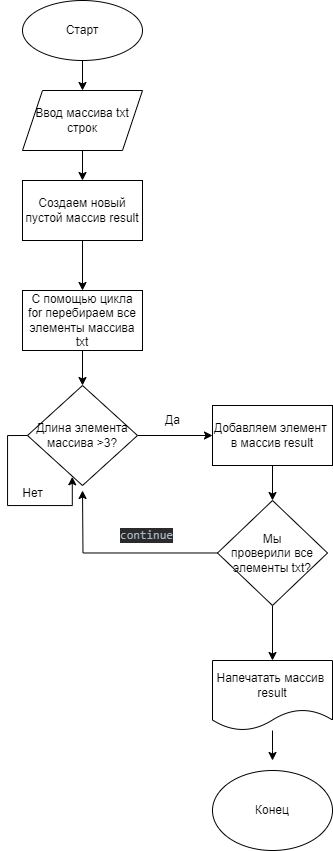

The diagram above was exported from draw.io. Its source (the exported page's mxGraphModel, read from the mxfile embedded in the PNG):
<mxGraphModel dx="708" dy="410" grid="1" gridSize="10" guides="1" tooltips="1" connect="1" arrows="1" fold="1" page="1" pageScale="1" pageWidth="827" pageHeight="1169" math="0" shadow="0">
  <root>
    <mxCell id="0" />
    <mxCell id="1" parent="0" />
    <mxCell id="MnvFMoIGnKjHZTVqgzuI-4" value="" style="edgeStyle=orthogonalEdgeStyle;rounded=0;orthogonalLoop=1;jettySize=auto;html=1;" parent="1" source="MnvFMoIGnKjHZTVqgzuI-2" target="MnvFMoIGnKjHZTVqgzuI-3" edge="1">
      <mxGeometry relative="1" as="geometry" />
    </mxCell>
    <mxCell id="MnvFMoIGnKjHZTVqgzuI-2" value="Старт" style="ellipse;whiteSpace=wrap;html=1;" parent="1" vertex="1">
      <mxGeometry x="290" y="100" width="120" height="60" as="geometry" />
    </mxCell>
    <mxCell id="MnvFMoIGnKjHZTVqgzuI-6" value="" style="edgeStyle=orthogonalEdgeStyle;rounded=0;orthogonalLoop=1;jettySize=auto;html=1;" parent="1" source="MnvFMoIGnKjHZTVqgzuI-3" target="MnvFMoIGnKjHZTVqgzuI-5" edge="1">
      <mxGeometry relative="1" as="geometry" />
    </mxCell>
    <mxCell id="MnvFMoIGnKjHZTVqgzuI-3" value="Ввод массива txt&lt;br&gt;строк" style="shape=parallelogram;perimeter=parallelogramPerimeter;whiteSpace=wrap;html=1;fixedSize=1;" parent="1" vertex="1">
      <mxGeometry x="290" y="190" width="120" height="60" as="geometry" />
    </mxCell>
    <mxCell id="MnvFMoIGnKjHZTVqgzuI-8" value="" style="edgeStyle=orthogonalEdgeStyle;rounded=0;orthogonalLoop=1;jettySize=auto;html=1;" parent="1" source="MnvFMoIGnKjHZTVqgzuI-5" target="MnvFMoIGnKjHZTVqgzuI-7" edge="1">
      <mxGeometry relative="1" as="geometry" />
    </mxCell>
    <mxCell id="MnvFMoIGnKjHZTVqgzuI-5" value="Создаем новый пустой массив result" style="whiteSpace=wrap;html=1;" parent="1" vertex="1">
      <mxGeometry x="290" y="280" width="120" height="60" as="geometry" />
    </mxCell>
    <mxCell id="BxZYlRmJRa6j02mTJWNb-2" value="" style="edgeStyle=orthogonalEdgeStyle;rounded=0;orthogonalLoop=1;jettySize=auto;html=1;" edge="1" parent="1" source="MnvFMoIGnKjHZTVqgzuI-7" target="BxZYlRmJRa6j02mTJWNb-1">
      <mxGeometry relative="1" as="geometry" />
    </mxCell>
    <mxCell id="MnvFMoIGnKjHZTVqgzuI-7" value="С помощью цикла for перебираем все элементы массива txt" style="whiteSpace=wrap;html=1;" parent="1" vertex="1">
      <mxGeometry x="290" y="390" width="120" height="60" as="geometry" />
    </mxCell>
    <mxCell id="BxZYlRmJRa6j02mTJWNb-4" value="" style="edgeStyle=orthogonalEdgeStyle;rounded=0;orthogonalLoop=1;jettySize=auto;html=1;" edge="1" parent="1" source="BxZYlRmJRa6j02mTJWNb-1" target="BxZYlRmJRa6j02mTJWNb-3">
      <mxGeometry relative="1" as="geometry" />
    </mxCell>
    <mxCell id="BxZYlRmJRa6j02mTJWNb-1" value="Длина элемента массива &amp;gt;3?" style="rhombus;whiteSpace=wrap;html=1;" vertex="1" parent="1">
      <mxGeometry x="295" y="485" width="110" height="100" as="geometry" />
    </mxCell>
    <mxCell id="BxZYlRmJRa6j02mTJWNb-11" value="" style="edgeStyle=orthogonalEdgeStyle;rounded=0;orthogonalLoop=1;jettySize=auto;html=1;" edge="1" parent="1" source="BxZYlRmJRa6j02mTJWNb-3" target="BxZYlRmJRa6j02mTJWNb-10">
      <mxGeometry relative="1" as="geometry" />
    </mxCell>
    <mxCell id="BxZYlRmJRa6j02mTJWNb-3" value="Добавляем элемент&amp;nbsp;&lt;br&gt;в массив result" style="whiteSpace=wrap;html=1;" vertex="1" parent="1">
      <mxGeometry x="480" y="505" width="120" height="60" as="geometry" />
    </mxCell>
    <mxCell id="BxZYlRmJRa6j02mTJWNb-7" value="Да" style="text;html=1;align=center;verticalAlign=middle;resizable=0;points=[];autosize=1;strokeColor=none;fillColor=none;" vertex="1" parent="1">
      <mxGeometry x="420" y="505" width="40" height="30" as="geometry" />
    </mxCell>
    <mxCell id="BxZYlRmJRa6j02mTJWNb-12" style="edgeStyle=orthogonalEdgeStyle;rounded=0;orthogonalLoop=1;jettySize=auto;html=1;" edge="1" parent="1" source="BxZYlRmJRa6j02mTJWNb-10">
      <mxGeometry relative="1" as="geometry">
        <mxPoint x="350" y="590" as="targetPoint" />
      </mxGeometry>
    </mxCell>
    <mxCell id="BxZYlRmJRa6j02mTJWNb-17" style="edgeStyle=orthogonalEdgeStyle;rounded=0;orthogonalLoop=1;jettySize=auto;html=1;exitX=0.5;exitY=1;exitDx=0;exitDy=0;" edge="1" parent="1" source="BxZYlRmJRa6j02mTJWNb-10" target="BxZYlRmJRa6j02mTJWNb-16">
      <mxGeometry relative="1" as="geometry" />
    </mxCell>
    <mxCell id="BxZYlRmJRa6j02mTJWNb-10" value="Мы &lt;br&gt;проверили все элементы txt?" style="rhombus;whiteSpace=wrap;html=1;" vertex="1" parent="1">
      <mxGeometry x="485" y="600" width="110" height="105" as="geometry" />
    </mxCell>
    <mxCell id="BxZYlRmJRa6j02mTJWNb-13" value="&lt;div style=&quot;background-color: rgb(43, 43, 43);&quot;&gt;&lt;pre style=&quot;&quot;&gt;&lt;font color=&quot;#a9b7c6&quot;&gt;continue&lt;/font&gt;&lt;font face=&quot;JetBrains Mono, monospace&quot; color=&quot;#a9b7c6&quot;&gt;&lt;br&gt;&lt;/font&gt;&lt;/pre&gt;&lt;/div&gt;" style="text;html=1;align=center;verticalAlign=middle;resizable=0;points=[];autosize=1;strokeColor=none;fillColor=none;" vertex="1" parent="1">
      <mxGeometry x="374" y="610" width="80" height="50" as="geometry" />
    </mxCell>
    <mxCell id="BxZYlRmJRa6j02mTJWNb-14" style="edgeStyle=orthogonalEdgeStyle;rounded=0;orthogonalLoop=1;jettySize=auto;html=1;exitX=0;exitY=0.5;exitDx=0;exitDy=0;entryX=0.407;entryY=0.913;entryDx=0;entryDy=0;entryPerimeter=0;" edge="1" parent="1" source="BxZYlRmJRa6j02mTJWNb-1" target="BxZYlRmJRa6j02mTJWNb-1">
      <mxGeometry relative="1" as="geometry" />
    </mxCell>
    <mxCell id="BxZYlRmJRa6j02mTJWNb-15" value="Нет" style="text;html=1;align=center;verticalAlign=middle;resizable=0;points=[];autosize=1;strokeColor=none;fillColor=none;" vertex="1" parent="1">
      <mxGeometry x="280" y="578" width="40" height="30" as="geometry" />
    </mxCell>
    <mxCell id="BxZYlRmJRa6j02mTJWNb-19" style="edgeStyle=orthogonalEdgeStyle;rounded=0;orthogonalLoop=1;jettySize=auto;html=1;" edge="1" parent="1" source="BxZYlRmJRa6j02mTJWNb-16">
      <mxGeometry relative="1" as="geometry">
        <mxPoint x="540" y="860" as="targetPoint" />
      </mxGeometry>
    </mxCell>
    <mxCell id="BxZYlRmJRa6j02mTJWNb-16" value="Напечатать массив&amp;nbsp;&lt;br&gt;result" style="shape=document;whiteSpace=wrap;html=1;boundedLbl=1;" vertex="1" parent="1">
      <mxGeometry x="480" y="760" width="120" height="70" as="geometry" />
    </mxCell>
    <mxCell id="BxZYlRmJRa6j02mTJWNb-18" value="Конец" style="ellipse;whiteSpace=wrap;html=1;" vertex="1" parent="1">
      <mxGeometry x="480" y="870" width="120" height="80" as="geometry" />
    </mxCell>
  </root>
</mxGraphModel>